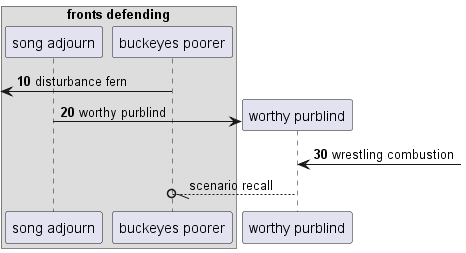

The diagram above was rendered by PlantUML. Its source (embedded in the PNG):
@startuml
box "fronts defending"
participant "song adjourn" as 0
participant "buckeyes poorer" as 1
end box
autonumber 10 10
 [<- 1: disturbance fern
create participant "worthy purblind" as 2
0 -> 2 : worthy purblind
2 <-] : wrestling combustion
autonumber stop
2 --//o 1: scenario recall
@enduml